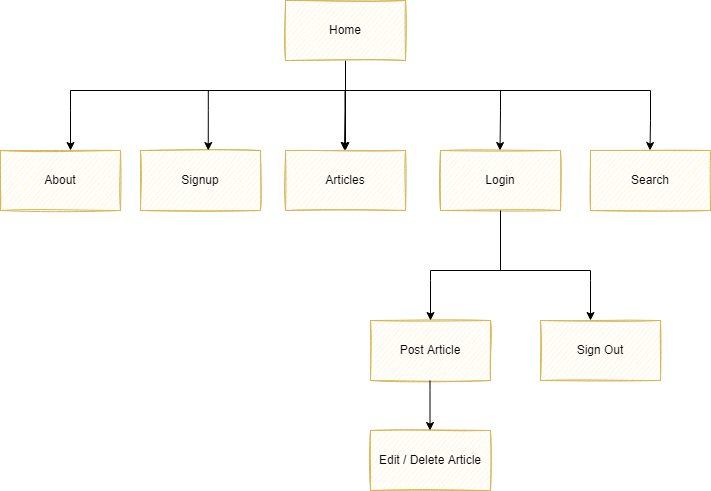

The diagram above was exported from draw.io. Its source (the exported page's mxGraphModel, read from the mxfile embedded in the PNG):
<mxGraphModel dx="1038" dy="546" grid="1" gridSize="10" guides="1" tooltips="1" connect="1" arrows="1" fold="1" page="1" pageScale="1" pageWidth="850" pageHeight="1100" math="0" shadow="0">
  <root>
    <mxCell id="0" />
    <mxCell id="1" parent="0" />
    <mxCell id="VnB1QFkdzd-z9s8KEf-Y-1" value="Login" style="rounded=0;whiteSpace=wrap;html=1;fillColor=#fff2cc;strokeColor=#d6b656;fillStyle=auto;sketch=1;" parent="1" vertex="1">
      <mxGeometry x="520" y="190" width="120" height="60" as="geometry" />
    </mxCell>
    <mxCell id="VnB1QFkdzd-z9s8KEf-Y-2" value="About" style="rounded=0;whiteSpace=wrap;html=1;fillColor=#fff2cc;strokeColor=#d6b656;fillStyle=auto;sketch=1;" parent="1" vertex="1">
      <mxGeometry x="80" y="190" width="120" height="60" as="geometry" />
    </mxCell>
    <mxCell id="VnB1QFkdzd-z9s8KEf-Y-3" value="Signup" style="rounded=0;whiteSpace=wrap;html=1;fillColor=#fff2cc;strokeColor=#d6b656;fillStyle=auto;sketch=1;" parent="1" vertex="1">
      <mxGeometry x="220" y="190" width="120" height="60" as="geometry" />
    </mxCell>
    <mxCell id="U9vaEVdl33hWCRRMzzEI-12" value="" style="edgeStyle=orthogonalEdgeStyle;rounded=0;orthogonalLoop=1;jettySize=auto;html=1;" edge="1" parent="1" source="VnB1QFkdzd-z9s8KEf-Y-4" target="U9vaEVdl33hWCRRMzzEI-10">
      <mxGeometry relative="1" as="geometry" />
    </mxCell>
    <mxCell id="VnB1QFkdzd-z9s8KEf-Y-4" value="Home" style="rounded=0;whiteSpace=wrap;html=1;fillColor=#fff2cc;strokeColor=#d6b656;fillStyle=auto;sketch=1;" parent="1" vertex="1">
      <mxGeometry x="365" y="40" width="120" height="60" as="geometry" />
    </mxCell>
    <mxCell id="U9vaEVdl33hWCRRMzzEI-2" value="" style="edgeStyle=orthogonalEdgeStyle;rounded=0;orthogonalLoop=1;jettySize=auto;html=1;" edge="1" parent="1">
      <mxGeometry relative="1" as="geometry">
        <mxPoint x="580" y="130" as="sourcePoint" />
        <mxPoint x="579.5" y="190" as="targetPoint" />
        <Array as="points">
          <mxPoint x="579.5" y="150" />
          <mxPoint x="579.5" y="150" />
        </Array>
      </mxGeometry>
    </mxCell>
    <mxCell id="U9vaEVdl33hWCRRMzzEI-4" value="" style="endArrow=none;html=1;rounded=0;" edge="1" parent="1">
      <mxGeometry width="50" height="50" relative="1" as="geometry">
        <mxPoint x="425" y="130" as="sourcePoint" />
        <mxPoint x="730" y="130" as="targetPoint" />
      </mxGeometry>
    </mxCell>
    <mxCell id="U9vaEVdl33hWCRRMzzEI-5" value="" style="endArrow=none;html=1;rounded=0;" edge="1" parent="1">
      <mxGeometry width="50" height="50" relative="1" as="geometry">
        <mxPoint x="150" y="130" as="sourcePoint" />
        <mxPoint x="445" y="130" as="targetPoint" />
      </mxGeometry>
    </mxCell>
    <mxCell id="U9vaEVdl33hWCRRMzzEI-6" value="" style="edgeStyle=orthogonalEdgeStyle;rounded=0;orthogonalLoop=1;jettySize=auto;html=1;" edge="1" parent="1">
      <mxGeometry relative="1" as="geometry">
        <mxPoint x="154.5" y="130" as="sourcePoint" />
        <mxPoint x="150" y="190" as="targetPoint" />
        <Array as="points">
          <mxPoint x="150" y="150" />
          <mxPoint x="150" y="150" />
        </Array>
      </mxGeometry>
    </mxCell>
    <mxCell id="U9vaEVdl33hWCRRMzzEI-7" value="Search" style="rounded=0;whiteSpace=wrap;html=1;fillColor=#fff2cc;strokeColor=#d6b656;fillStyle=auto;sketch=1;" vertex="1" parent="1">
      <mxGeometry x="670" y="190" width="120" height="60" as="geometry" />
    </mxCell>
    <mxCell id="U9vaEVdl33hWCRRMzzEI-8" value="" style="edgeStyle=orthogonalEdgeStyle;rounded=0;orthogonalLoop=1;jettySize=auto;html=1;" edge="1" parent="1">
      <mxGeometry relative="1" as="geometry">
        <mxPoint x="292.25" y="130" as="sourcePoint" />
        <mxPoint x="287.75" y="190" as="targetPoint" />
        <Array as="points">
          <mxPoint x="287.75" y="150" />
          <mxPoint x="287.75" y="150" />
        </Array>
      </mxGeometry>
    </mxCell>
    <mxCell id="U9vaEVdl33hWCRRMzzEI-9" value="" style="edgeStyle=orthogonalEdgeStyle;rounded=0;orthogonalLoop=1;jettySize=auto;html=1;" edge="1" parent="1">
      <mxGeometry relative="1" as="geometry">
        <mxPoint x="730" y="130" as="sourcePoint" />
        <mxPoint x="729.5" y="190" as="targetPoint" />
        <Array as="points">
          <mxPoint x="730" y="160" />
          <mxPoint x="730" y="160" />
        </Array>
      </mxGeometry>
    </mxCell>
    <mxCell id="U9vaEVdl33hWCRRMzzEI-10" value="Articles" style="rounded=0;whiteSpace=wrap;html=1;fillColor=#fff2cc;strokeColor=#d6b656;fillStyle=auto;sketch=1;" vertex="1" parent="1">
      <mxGeometry x="365" y="190" width="120" height="60" as="geometry" />
    </mxCell>
    <mxCell id="U9vaEVdl33hWCRRMzzEI-11" value="" style="edgeStyle=orthogonalEdgeStyle;rounded=0;orthogonalLoop=1;jettySize=auto;html=1;" edge="1" parent="1">
      <mxGeometry relative="1" as="geometry">
        <mxPoint x="424.5" y="130" as="sourcePoint" />
        <mxPoint x="424" y="190" as="targetPoint" />
        <Array as="points">
          <mxPoint x="424" y="150" />
          <mxPoint x="424" y="150" />
        </Array>
      </mxGeometry>
    </mxCell>
    <mxCell id="U9vaEVdl33hWCRRMzzEI-13" value="Sign Out" style="rounded=0;whiteSpace=wrap;html=1;fillColor=#fff2cc;strokeColor=#d6b656;fillStyle=auto;sketch=1;" vertex="1" parent="1">
      <mxGeometry x="620" y="360" width="120" height="60" as="geometry" />
    </mxCell>
    <mxCell id="U9vaEVdl33hWCRRMzzEI-14" value="" style="endArrow=none;html=1;rounded=0;" edge="1" parent="1">
      <mxGeometry width="50" height="50" relative="1" as="geometry">
        <mxPoint x="580" y="310" as="sourcePoint" />
        <mxPoint x="580" y="250" as="targetPoint" />
      </mxGeometry>
    </mxCell>
    <mxCell id="U9vaEVdl33hWCRRMzzEI-15" value="" style="edgeStyle=orthogonalEdgeStyle;rounded=0;orthogonalLoop=1;jettySize=auto;html=1;" edge="1" parent="1">
      <mxGeometry relative="1" as="geometry">
        <mxPoint x="670" y="310" as="sourcePoint" />
        <mxPoint x="670" y="360" as="targetPoint" />
        <Array as="points">
          <mxPoint x="670" y="320" />
          <mxPoint x="670" y="320" />
        </Array>
      </mxGeometry>
    </mxCell>
    <mxCell id="U9vaEVdl33hWCRRMzzEI-16" value="" style="endArrow=none;html=1;rounded=0;" edge="1" parent="1">
      <mxGeometry width="50" height="50" relative="1" as="geometry">
        <mxPoint x="580" y="310" as="sourcePoint" />
        <mxPoint x="670" y="310" as="targetPoint" />
      </mxGeometry>
    </mxCell>
    <mxCell id="U9vaEVdl33hWCRRMzzEI-17" value="Post Article" style="rounded=0;whiteSpace=wrap;html=1;fillColor=#fff2cc;strokeColor=#d6b656;fillStyle=auto;sketch=1;" vertex="1" parent="1">
      <mxGeometry x="450" y="360" width="120" height="60" as="geometry" />
    </mxCell>
    <mxCell id="U9vaEVdl33hWCRRMzzEI-18" value="" style="endArrow=none;html=1;rounded=0;" edge="1" parent="1">
      <mxGeometry width="50" height="50" relative="1" as="geometry">
        <mxPoint x="510" y="310" as="sourcePoint" />
        <mxPoint x="600" y="310" as="targetPoint" />
      </mxGeometry>
    </mxCell>
    <mxCell id="U9vaEVdl33hWCRRMzzEI-19" value="" style="edgeStyle=orthogonalEdgeStyle;rounded=0;orthogonalLoop=1;jettySize=auto;html=1;" edge="1" parent="1">
      <mxGeometry relative="1" as="geometry">
        <mxPoint x="510" y="310" as="sourcePoint" />
        <mxPoint x="510" y="360" as="targetPoint" />
        <Array as="points">
          <mxPoint x="510" y="320" />
          <mxPoint x="510" y="320" />
        </Array>
      </mxGeometry>
    </mxCell>
    <mxCell id="U9vaEVdl33hWCRRMzzEI-21" value="Edit / Delete Article" style="rounded=0;whiteSpace=wrap;html=1;fillColor=#fff2cc;strokeColor=#d6b656;fillStyle=auto;sketch=1;" vertex="1" parent="1">
      <mxGeometry x="450" y="470" width="120" height="60" as="geometry" />
    </mxCell>
    <mxCell id="U9vaEVdl33hWCRRMzzEI-22" value="" style="edgeStyle=orthogonalEdgeStyle;rounded=0;orthogonalLoop=1;jettySize=auto;html=1;" edge="1" parent="1">
      <mxGeometry relative="1" as="geometry">
        <mxPoint x="509.5" y="420" as="sourcePoint" />
        <mxPoint x="509.5" y="470" as="targetPoint" />
        <Array as="points">
          <mxPoint x="509.5" y="430" />
          <mxPoint x="509.5" y="430" />
        </Array>
      </mxGeometry>
    </mxCell>
  </root>
</mxGraphModel>